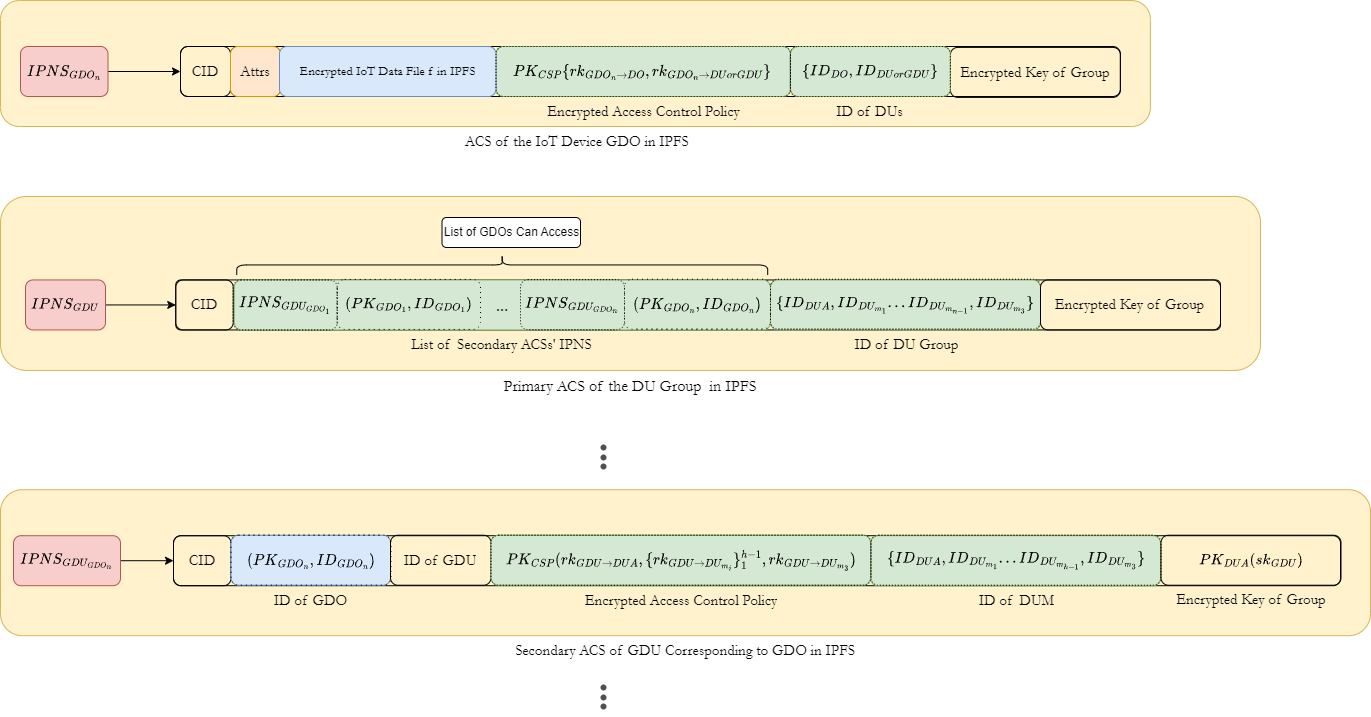

The diagram above was exported from draw.io. Its source (the exported page's mxGraphModel, read from the mxfile embedded in the PNG):
<mxGraphModel dx="3217" dy="2466" grid="1" gridSize="10" guides="1" tooltips="1" connect="1" arrows="1" fold="1" page="1" pageScale="1" pageWidth="827" pageHeight="1169" math="1" shadow="0">
  <root>
    <mxCell id="0" />
    <mxCell id="1" parent="0" />
    <mxCell id="2" value="&amp;nbsp;ACS of the IoT Device GDO in IPFS" style="rounded=1;whiteSpace=wrap;html=1;labelPosition=center;verticalLabelPosition=bottom;align=center;verticalAlign=top;fontFamily=Garamond;fontSize=15;fillColor=#fff2cc;strokeColor=#d6b656;" vertex="1" parent="1">
      <mxGeometry x="1260" y="-815.95" width="1149.88" height="125.95" as="geometry" />
    </mxCell>
    <mxCell id="3" value="" style="html=1;dashed=0;whiteSpace=wrap;rounded=1;shadow=0;fillColor=none;" vertex="1" parent="1">
      <mxGeometry x="1440" y="-770" width="939.88" height="50" as="geometry" />
    </mxCell>
    <mxCell id="4" value="&lt;font style=&quot;font-size: 15px;&quot; face=&quot;Garamond&quot;&gt;CID&lt;/font&gt;" style="text;strokeColor=default;fillColor=none;spacingLeft=4;spacingRight=4;overflow=hidden;rotatable=0;points=[[0,0.5],[1,0.5]];portConstraint=eastwest;fontSize=13;whiteSpace=wrap;html=1;rounded=1;align=center;verticalAlign=middle;" vertex="1" parent="1">
      <mxGeometry x="1440" y="-770" width="50" height="50" as="geometry" />
    </mxCell>
    <mxCell id="5" value="" style="text;strokeColor=default;fillColor=none;spacingLeft=4;spacingRight=4;overflow=hidden;rotatable=0;points=[[0,0.5],[1,0.5]];portConstraint=eastwest;fontSize=13;whiteSpace=wrap;html=1;rounded=1;align=center;verticalAlign=middle;horizontal=1;" vertex="1" parent="1">
      <mxGeometry x="1490" y="-770" width="50" height="50" as="geometry" />
    </mxCell>
    <mxCell id="6" style="edgeStyle=orthogonalEdgeStyle;rounded=0;orthogonalLoop=1;jettySize=auto;html=1;entryX=0;entryY=0.5;entryDx=0;entryDy=0;endArrow=classic;endFill=1;" edge="1" source="7" target="4" parent="1">
      <mxGeometry relative="1" as="geometry" />
    </mxCell>
    <mxCell id="7" value="$$IPNS_{GDO_n}$$" style="text;strokeColor=#b85450;fillColor=#f8cecc;spacingLeft=4;spacingRight=4;overflow=hidden;rotatable=0;points=[[0,0.5],[1,0.5]];portConstraint=eastwest;fontSize=13;whiteSpace=wrap;html=1;rounded=1;align=center;verticalAlign=middle;horizontal=1;" vertex="1" parent="1">
      <mxGeometry x="1280" y="-770" width="87.5" height="50" as="geometry" />
    </mxCell>
    <mxCell id="8" value="&lt;font style=&quot;font-size: 15px;&quot; face=&quot;Garamond&quot;&gt;Encrypted Access Control Policy&lt;/font&gt;" style="text;strokeColor=#82b366;fillColor=#d5e8d4;spacingLeft=4;spacingRight=4;overflow=hidden;rotatable=0;points=[[0,0.5],[1,0.5]];portConstraint=eastwest;fontSize=13;whiteSpace=wrap;html=1;rounded=1;align=center;verticalAlign=top;horizontal=1;labelPosition=center;verticalLabelPosition=bottom;" vertex="1" parent="1">
      <mxGeometry x="1755.5" y="-770" width="294.5" height="50" as="geometry" />
    </mxCell>
    <mxCell id="9" value="Attrs" style="text;strokeColor=#d79b00;fillColor=#ffe6cc;spacingLeft=4;spacingRight=4;overflow=hidden;rotatable=0;points=[[0,0.5],[1,0.5]];portConstraint=eastwest;fontSize=15;rounded=1;align=center;verticalAlign=middle;horizontal=1;labelPosition=center;verticalLabelPosition=middle;fontFamily=Garamond;fontStyle=0;whiteSpace=wrap;" vertex="1" parent="1">
      <mxGeometry x="1490" y="-770" width="50" height="50" as="geometry" />
    </mxCell>
    <mxCell id="10" value="&lt;font style=&quot;font-size: 15px;&quot; face=&quot;Garamond&quot;&gt;Encrypted Key of Group&lt;/font&gt;" style="text;strokeColor=default;fillColor=none;spacingLeft=4;spacingRight=4;overflow=hidden;rotatable=0;points=[[0,0.5],[1,0.5]];portConstraint=eastwest;fontSize=13;whiteSpace=wrap;html=1;rounded=1;align=center;verticalAlign=middle;horizontal=1;labelPosition=center;verticalLabelPosition=middle;" vertex="1" parent="1">
      <mxGeometry x="2209.88" y="-769.0999999999999" width="170" height="50" as="geometry" />
    </mxCell>
    <mxCell id="11" value="&amp;nbsp;ID of DUs&amp;nbsp;" style="text;strokeColor=#82b366;fillColor=#d5e8d4;spacingLeft=3;spacingRight=4;overflow=hidden;rotatable=0;points=[[0,0.5],[1,0.5]];portConstraint=eastwest;rounded=1;align=center;verticalAlign=top;horizontal=1;labelPosition=center;verticalLabelPosition=bottom;html=1;fontFamily=Garamond;fontSize=15;" vertex="1" parent="1">
      <mxGeometry x="2050" y="-770" width="159.88" height="50" as="geometry" />
    </mxCell>
    <mxCell id="12" value="&lt;font face=&quot;Garamond&quot;&gt;Encrypted IoT Data File f in IPFS&lt;/font&gt;" style="text;strokeColor=#6c8ebf;fillColor=#dae8fc;spacingLeft=4;spacingRight=4;overflow=hidden;rotatable=0;points=[[0,0.5],[1,0.5]];portConstraint=eastwest;fontSize=13;whiteSpace=wrap;html=1;rounded=1;align=center;verticalAlign=middle;horizontal=1;labelPosition=center;verticalLabelPosition=middle;" vertex="1" parent="1">
      <mxGeometry x="1539" y="-770" width="216.5" height="50" as="geometry" />
    </mxCell>
    <mxCell id="13" value="$$PK_{CSP}\{rk_{GDO_n\rightarrow DO},rk_{GDO_n\rightarrow DUorGDU}&lt;br&gt;\}$$" style="text;strokeColor=default;fillColor=none;spacingLeft=4;spacingRight=4;overflow=hidden;rotatable=0;points=[[0,0.5],[1,0.5]];portConstraint=eastwest;fontSize=13;whiteSpace=wrap;html=1;rounded=1;align=center;verticalAlign=middle;horizontal=1;dashed=1;dashPattern=1 2;" vertex="1" parent="1">
      <mxGeometry x="1755.5" y="-770" width="294.38" height="50" as="geometry" />
    </mxCell>
    <mxCell id="14" value="$$\{ID_{DO},ID_{DUorGDU}\}$$" style="text;strokeColor=default;fillColor=none;spacingLeft=4;spacingRight=4;overflow=hidden;rotatable=0;points=[[0,0.5],[1,0.5]];portConstraint=eastwest;fontSize=13;whiteSpace=wrap;html=1;rounded=1;align=center;verticalAlign=middle;horizontal=1;dashed=1;dashPattern=1 2;" vertex="1" parent="1">
      <mxGeometry x="2049.88" y="-769.9999999999998" width="160" height="50" as="geometry" />
    </mxCell>
    <mxCell id="15" value="&lt;font style=&quot;font-size: 16px;&quot;&gt;Primary ACS of the DU Group&amp;nbsp; in IPFS&lt;/font&gt;" style="rounded=1;whiteSpace=wrap;html=1;fillColor=#fff2cc;labelPosition=center;verticalLabelPosition=bottom;align=center;verticalAlign=top;fontFamily=Garamond;strokeColor=#d6b656;" vertex="1" parent="1">
      <mxGeometry x="1260" y="-620.05" width="1260" height="174" as="geometry" />
    </mxCell>
    <mxCell id="16" value="" style="html=1;dashed=0;whiteSpace=wrap;rounded=1;shadow=0;fillColor=none;arcSize=10;" vertex="1" parent="1">
      <mxGeometry x="1435.25" y="-536.55" width="1044.75" height="50" as="geometry" />
    </mxCell>
    <mxCell id="17" value="&lt;font style=&quot;font-size: 15px;&quot; face=&quot;Garamond&quot;&gt;CID&lt;/font&gt;" style="text;strokeColor=default;fillColor=none;spacingLeft=4;spacingRight=4;overflow=hidden;rotatable=0;points=[[0,0.5],[1,0.5]];portConstraint=eastwest;fontSize=13;whiteSpace=wrap;html=1;rounded=1;align=center;verticalAlign=middle;" vertex="1" parent="1">
      <mxGeometry x="1435.25" y="-536.55" width="57.5" height="50" as="geometry" />
    </mxCell>
    <mxCell id="18" style="edgeStyle=orthogonalEdgeStyle;rounded=0;orthogonalLoop=1;jettySize=auto;html=1;entryX=0;entryY=0.5;entryDx=0;entryDy=0;endArrow=classic;endFill=1;" edge="1" source="19" target="17" parent="1">
      <mxGeometry relative="1" as="geometry" />
    </mxCell>
    <mxCell id="19" value="$$IPNS_{GDU}$$" style="text;strokeColor=#b85450;fillColor=#f8cecc;spacingLeft=4;spacingRight=4;overflow=hidden;rotatable=0;points=[[0,0.5],[1,0.5]];portConstraint=eastwest;fontSize=13;whiteSpace=wrap;html=1;rounded=1;align=center;verticalAlign=middle;horizontal=1;" vertex="1" parent="1">
      <mxGeometry x="1285" y="-536.55" width="80" height="50" as="geometry" />
    </mxCell>
    <mxCell id="20" value="List of&amp;nbsp; Secondary ACSs' IPNS" style="text;strokeColor=#82b366;fillColor=#d5e8d4;spacingLeft=3;spacingRight=4;overflow=hidden;rotatable=0;points=[[0,0.5],[1,0.5]];portConstraint=eastwest;rounded=1;align=center;verticalAlign=top;horizontal=1;labelPosition=center;verticalLabelPosition=bottom;html=1;fontFamily=Garamond;fontSize=15;" vertex="1" parent="1">
      <mxGeometry x="1493.75" y="-536.55" width="536.25" height="50" as="geometry" />
    </mxCell>
    <mxCell id="21" value="&amp;nbsp;ID of DU Group" style="text;strokeColor=#82b366;fillColor=#d5e8d4;spacingLeft=3;spacingRight=4;overflow=hidden;rotatable=0;points=[[0,0.5],[1,0.5]];portConstraint=eastwest;rounded=1;align=center;verticalAlign=top;horizontal=1;labelPosition=center;verticalLabelPosition=bottom;html=1;fontFamily=Garamond;fontSize=15;" vertex="1" parent="1">
      <mxGeometry x="2030" y="-536.55" width="270" height="50" as="geometry" />
    </mxCell>
    <mxCell id="22" value="" style="shape=curlyBracket;whiteSpace=wrap;html=1;rounded=1;labelPosition=left;verticalLabelPosition=middle;align=right;verticalAlign=middle;rotation=90;" vertex="1" parent="1">
      <mxGeometry x="1751.73" y="-817.02" width="20" height="530.95" as="geometry" />
    </mxCell>
    <mxCell id="23" value="List of GDOs Can Access" style="rounded=1;whiteSpace=wrap;html=1;" vertex="1" parent="1">
      <mxGeometry x="1701.5" y="-599" width="138.5" height="30" as="geometry" />
    </mxCell>
    <mxCell id="24" value="" style="text;strokeColor=default;fillColor=none;spacingLeft=4;spacingRight=4;overflow=hidden;rotatable=0;points=[[0,0.5],[1,0.5]];portConstraint=eastwest;fontSize=13;whiteSpace=wrap;html=1;rounded=1;align=center;verticalAlign=middle;horizontal=1;" vertex="1" parent="1">
      <mxGeometry x="2300" y="-536.55" width="180" height="50" as="geometry" />
    </mxCell>
    <mxCell id="25" value="Secondary ACS&amp;nbsp;of GDU Corresponding to GDO in IPFS" style="rounded=1;whiteSpace=wrap;html=1;fillColor=#fff2cc;labelPosition=center;verticalLabelPosition=bottom;align=center;verticalAlign=top;fontFamily=Garamond;fontSize=15;strokeColor=#d6b656;" vertex="1" parent="1">
      <mxGeometry x="1260" y="-326.78999999999996" width="1370" height="146" as="geometry" />
    </mxCell>
    <mxCell id="26" value="" style="html=1;dashed=0;whiteSpace=wrap;rounded=1;shadow=0;fillColor=none;" vertex="1" parent="1">
      <mxGeometry x="1433" y="-280.78999999999996" width="1167" height="50" as="geometry" />
    </mxCell>
    <mxCell id="27" value="&lt;font style=&quot;font-size: 15px;&quot; face=&quot;Garamond&quot;&gt;CID&lt;/font&gt;" style="text;strokeColor=default;fillColor=none;spacingLeft=4;spacingRight=4;overflow=hidden;rotatable=0;points=[[0,0.5],[1,0.5]];portConstraint=eastwest;fontSize=13;whiteSpace=wrap;html=1;rounded=1;align=center;verticalAlign=middle;" vertex="1" parent="1">
      <mxGeometry x="1433" y="-280.7899999999999" width="57.5" height="50" as="geometry" />
    </mxCell>
    <mxCell id="28" value="ID of GDO" style="text;strokeColor=#6c8ebf;fillColor=#dae8fc;spacingLeft=3;spacingRight=4;overflow=hidden;rotatable=0;points=[[0,0.5],[1,0.5]];portConstraint=eastwest;rounded=1;align=center;verticalAlign=top;horizontal=1;labelPosition=center;verticalLabelPosition=bottom;html=1;fontFamily=Garamond;fontSize=15;" vertex="1" parent="1">
      <mxGeometry x="1490.5" y="-281.2899999999999" width="159.5" height="50" as="geometry" />
    </mxCell>
    <mxCell id="29" style="edgeStyle=orthogonalEdgeStyle;rounded=0;orthogonalLoop=1;jettySize=auto;html=1;entryX=0;entryY=0.5;entryDx=0;entryDy=0;endArrow=classic;endFill=1;" edge="1" source="30" target="27" parent="1">
      <mxGeometry relative="1" as="geometry" />
    </mxCell>
    <mxCell id="30" value="$$IPNS_{GDU_{GDO_n}}$$" style="text;strokeColor=#b85450;fillColor=#f8cecc;spacingLeft=4;spacingRight=4;overflow=hidden;rotatable=0;points=[[0,0.5],[1,0.5]];portConstraint=eastwest;fontSize=13;whiteSpace=wrap;html=1;rounded=1;align=center;verticalAlign=middle;horizontal=1;" vertex="1" parent="1">
      <mxGeometry x="1273" y="-280.78999999999996" width="107" height="50" as="geometry" />
    </mxCell>
    <mxCell id="31" value="ID of GDU" style="text;strokeColor=default;fillColor=none;spacingLeft=3;spacingRight=4;overflow=hidden;rotatable=0;points=[[0,0.5],[1,0.5]];portConstraint=eastwest;rounded=1;align=center;verticalAlign=middle;horizontal=1;labelPosition=center;verticalLabelPosition=middle;html=1;fontFamily=Garamond;fontSize=15;" vertex="1" parent="1">
      <mxGeometry x="1650" y="-281.2899999999999" width="100.5" height="50" as="geometry" />
    </mxCell>
    <mxCell id="32" value="&lt;font style=&quot;font-size: 15px;&quot; face=&quot;Garamond&quot;&gt;Encrypted Access Control Policy&lt;/font&gt;" style="text;strokeColor=#82b366;fillColor=#d5e8d4;spacingLeft=4;spacingRight=4;overflow=hidden;rotatable=0;points=[[0,0.5],[1,0.5]];portConstraint=eastwest;fontSize=13;whiteSpace=wrap;html=1;rounded=1;align=center;verticalAlign=top;horizontal=1;labelPosition=center;verticalLabelPosition=bottom;" vertex="1" parent="1">
      <mxGeometry x="1750.5" y="-281.28999999999996" width="379.5" height="50" as="geometry" />
    </mxCell>
    <mxCell id="33" value="&amp;nbsp;ID of&amp;nbsp; DUM" style="text;strokeColor=#82b366;fillColor=#d5e8d4;spacingLeft=3;spacingRight=4;overflow=hidden;rotatable=0;points=[[0,0.5],[1,0.5]];portConstraint=eastwest;rounded=1;align=center;verticalAlign=top;horizontal=1;labelPosition=center;verticalLabelPosition=bottom;html=1;fontFamily=Garamond;fontSize=15;" vertex="1" parent="1">
      <mxGeometry x="2130" y="-280.78999999999996" width="290" height="50" as="geometry" />
    </mxCell>
    <mxCell id="34" value="&lt;font style=&quot;font-size: 15px; font-weight: normal;&quot; face=&quot;Garamond&quot;&gt;Encrypted Key of Group&lt;/font&gt;" style="text;spacingLeft=4;spacingRight=4;overflow=hidden;rotatable=0;points=[[0,0.5],[1,0.5]];portConstraint=eastwest;fontSize=13;whiteSpace=wrap;html=1;rounded=1;align=center;verticalAlign=middle;horizontal=1;labelPosition=center;verticalLabelPosition=middle;fontStyle=1;" vertex="1" parent="1">
      <mxGeometry x="2300" y="-536.55" width="179" height="50" as="geometry" />
    </mxCell>
    <mxCell id="35" value="$$(PK_{GDO_n},ID_{GDO_n})$$" style="text;strokeColor=default;fillColor=none;spacingLeft=4;spacingRight=4;overflow=hidden;rotatable=0;points=[[0,0.5],[1,0.5]];portConstraint=eastwest;fontSize=13;whiteSpace=wrap;html=1;rounded=1;align=center;verticalAlign=middle;horizontal=1;dashed=1;dashPattern=1 4;" vertex="1" parent="1">
      <mxGeometry x="1490.5" y="-281.2899999999999" width="160" height="50" as="geometry" />
    </mxCell>
    <mxCell id="36" value="$$PK_{CSP}(rk_{GDU\rightarrow DUA}, \{rk_{GDU\rightarrow DU_{m_i}}\}^{h-1}_1,rk_{GDU\rightarrow DU_{m_3}}&lt;br style=&quot;border-color: var(--border-color);&quot;&gt;)$$" style="text;strokeColor=default;fillColor=none;spacingLeft=4;spacingRight=4;overflow=hidden;rotatable=0;points=[[0,0.5],[1,0.5]];portConstraint=eastwest;fontSize=13;whiteSpace=wrap;html=1;rounded=1;align=center;verticalAlign=middle;horizontal=1;dashed=1;dashPattern=1 2;" vertex="1" parent="1">
      <mxGeometry x="1750.5" y="-281.2899999999999" width="380" height="50" as="geometry" />
    </mxCell>
    <mxCell id="37" value="$$\{ID_{DUA},ID_{DU_{m_1}}...ID_{DU_{m_{h-1}}},ID_{DU_{m_3}}&lt;br style=&quot;border-color: var(--border-color);&quot;&gt;\}$$" style="text;strokeColor=default;fillColor=none;spacingLeft=4;spacingRight=4;overflow=hidden;rotatable=0;points=[[0,0.5],[1,0.5]];portConstraint=eastwest;fontSize=13;whiteSpace=wrap;html=1;rounded=1;align=center;verticalAlign=middle;horizontal=1;dashed=1;dashPattern=1 2;" vertex="1" parent="1">
      <mxGeometry x="2130.5" y="-281.2899999999999" width="290" height="50" as="geometry" />
    </mxCell>
    <mxCell id="38" value="&lt;font style=&quot;font-size: 15px; font-weight: normal;&quot; face=&quot;Garamond&quot;&gt;Encrypted Key of Group&lt;/font&gt;" style="text;spacingLeft=4;spacingRight=4;overflow=hidden;rotatable=0;points=[[0,0.5],[1,0.5]];portConstraint=eastwest;fontSize=13;whiteSpace=wrap;html=1;rounded=1;align=center;verticalAlign=top;horizontal=1;labelPosition=center;verticalLabelPosition=bottom;fontStyle=1;labelBorderColor=none;" vertex="1" parent="1">
      <mxGeometry x="2420.5" y="-281.7899999999999" width="180" height="50" as="geometry" />
    </mxCell>
    <mxCell id="39" value="$$PK_{DUA}(sk_{GDU})$$" style="text;strokeColor=default;fillColor=none;spacingLeft=4;spacingRight=4;overflow=hidden;rotatable=0;points=[[0,0.5],[1,0.5]];portConstraint=eastwest;fontSize=13;whiteSpace=wrap;html=1;rounded=1;align=center;verticalAlign=middle;horizontal=1;" vertex="1" parent="1">
      <mxGeometry x="2420.5" y="-281.2899999999999" width="180" height="50" as="geometry" />
    </mxCell>
    <mxCell id="40" value="$$IPNS_{GDU_{GDO_1}}$$" style="text;strokeColor=default;fillColor=none;spacingLeft=4;spacingRight=4;overflow=hidden;rotatable=0;points=[[0,0.5],[1,0.5]];portConstraint=eastwest;fontSize=13;whiteSpace=wrap;html=1;rounded=1;align=center;verticalAlign=middle;dashed=1;dashPattern=1 2;" vertex="1" parent="1">
      <mxGeometry x="1492.75" y="-536.55" width="104" height="50" as="geometry" />
    </mxCell>
    <mxCell id="41" value="$$(PK_{GDO_1},ID_{GDO_1})$$" style="text;strokeColor=default;fillColor=none;spacingLeft=4;spacingRight=4;overflow=hidden;rotatable=0;points=[[0,0.5],[1,0.5]];portConstraint=eastwest;fontSize=13;whiteSpace=wrap;html=1;rounded=1;align=center;verticalAlign=middle;horizontal=1;dashed=1;dashPattern=1 4;" vertex="1" parent="1">
      <mxGeometry x="1596.75" y="-537.05" width="143.25" height="50" as="geometry" />
    </mxCell>
    <mxCell id="42" value="$$IPNS_{GDU_{GDO_n}}$$" style="text;strokeColor=default;fillColor=none;spacingLeft=4;spacingRight=4;overflow=hidden;rotatable=0;points=[[0,0.5],[1,0.5]];portConstraint=eastwest;fontSize=13;whiteSpace=wrap;html=1;rounded=1;align=center;verticalAlign=middle;dashed=1;dashPattern=1 2;" vertex="1" parent="1">
      <mxGeometry x="1780" y="-536.8" width="104" height="50" as="geometry" />
    </mxCell>
    <mxCell id="43" value="$$(PK_{GDO_n},ID_{GDO_n})$$" style="text;strokeColor=default;fillColor=none;spacingLeft=4;spacingRight=4;overflow=hidden;rotatable=0;points=[[0,0.5],[1,0.5]];portConstraint=eastwest;fontSize=13;whiteSpace=wrap;html=1;rounded=1;align=center;verticalAlign=middle;horizontal=1;dashed=1;dashPattern=1 4;" vertex="1" parent="1">
      <mxGeometry x="1884" y="-537.3" width="146" height="50" as="geometry" />
    </mxCell>
    <mxCell id="44" value="&lt;font style=&quot;font-size: 17px;&quot; face=&quot;Comic Sans MS&quot;&gt;...&lt;/font&gt;" style="text;strokeColor=none;fillColor=none;spacingLeft=4;spacingRight=4;overflow=hidden;rotatable=0;points=[[0,0.5],[1,0.5]];portConstraint=eastwest;fontSize=13;whiteSpace=wrap;html=1;rounded=1;align=center;verticalAlign=middle;horizontal=1;dashed=1;dashPattern=1 4;" vertex="1" parent="1">
      <mxGeometry x="1686.88" y="-537.3" width="150" height="50" as="geometry" />
    </mxCell>
    <mxCell id="45" value="$$\{ID_{DUA},ID_{DU_{m_1}}...ID_{DU_{m_{n-1}}},ID_{DU_{m_3}}&lt;br&gt;\}$$" style="text;strokeColor=default;fillColor=none;spacingLeft=4;spacingRight=4;overflow=hidden;rotatable=0;points=[[0,0.5],[1,0.5]];portConstraint=eastwest;fontSize=13;whiteSpace=wrap;html=1;rounded=1;align=center;verticalAlign=middle;horizontal=1;dashed=1;dashPattern=1 2;" vertex="1" parent="1">
      <mxGeometry x="2030" y="-537.3" width="270" height="50" as="geometry" />
    </mxCell>
    <mxCell id="46" value="" style="group;rotation=90;" connectable="0" vertex="1" parent="1">
      <mxGeometry x="1850" y="-127.99999999999996" width="34" height="12" as="geometry" />
    </mxCell>
    <mxCell id="47" value="" style="shape=waypoint;sketch=0;fillStyle=solid;size=6;pointerEvents=1;points=[];fillColor=none;resizable=0;rotatable=0;perimeter=centerPerimeter;snapToPoint=1;shadow=0;dashed=0;comic=0;fontFamily=Helvetica;fontSize=12;fontColor=default;html=1;strokeColor=#505050;rotation=90;" vertex="1" parent="46">
      <mxGeometry x="3" y="-11" width="20" height="20" as="geometry" />
    </mxCell>
    <mxCell id="48" value="" style="shape=waypoint;sketch=0;fillStyle=solid;size=6;pointerEvents=1;points=[];fillColor=none;resizable=0;rotatable=0;perimeter=centerPerimeter;snapToPoint=1;shadow=0;dashed=0;comic=0;fontFamily=Helvetica;fontSize=12;fontColor=default;html=1;strokeColor=#505050;rotation=90;" vertex="1" parent="46">
      <mxGeometry x="3" y="-1" width="20" height="20" as="geometry" />
    </mxCell>
    <mxCell id="49" value="" style="shape=waypoint;sketch=0;fillStyle=solid;size=6;pointerEvents=1;points=[];fillColor=none;resizable=0;rotatable=0;perimeter=centerPerimeter;snapToPoint=1;shadow=0;dashed=0;comic=0;fontFamily=Helvetica;fontSize=12;fontColor=default;html=1;strokeColor=#505050;rotation=90;" vertex="1" parent="46">
      <mxGeometry x="3" y="8" width="20" height="20" as="geometry" />
    </mxCell>
    <mxCell id="50" value="" style="group;rotation=90;" connectable="0" vertex="1" parent="1">
      <mxGeometry x="1850" y="-367.99999999999994" width="34" height="12" as="geometry" />
    </mxCell>
    <mxCell id="51" value="" style="shape=waypoint;sketch=0;fillStyle=solid;size=6;pointerEvents=1;points=[];fillColor=none;resizable=0;rotatable=0;perimeter=centerPerimeter;snapToPoint=1;shadow=0;dashed=0;comic=0;fontFamily=Helvetica;fontSize=12;fontColor=default;html=1;strokeColor=#505050;rotation=90;" vertex="1" parent="50">
      <mxGeometry x="3" y="-11" width="20" height="20" as="geometry" />
    </mxCell>
    <mxCell id="52" value="" style="shape=waypoint;sketch=0;fillStyle=solid;size=6;pointerEvents=1;points=[];fillColor=none;resizable=0;rotatable=0;perimeter=centerPerimeter;snapToPoint=1;shadow=0;dashed=0;comic=0;fontFamily=Helvetica;fontSize=12;fontColor=default;html=1;strokeColor=#505050;rotation=90;" vertex="1" parent="50">
      <mxGeometry x="3" y="-1" width="20" height="20" as="geometry" />
    </mxCell>
    <mxCell id="53" value="" style="shape=waypoint;sketch=0;fillStyle=solid;size=6;pointerEvents=1;points=[];fillColor=none;resizable=0;rotatable=0;perimeter=centerPerimeter;snapToPoint=1;shadow=0;dashed=0;comic=0;fontFamily=Helvetica;fontSize=12;fontColor=default;html=1;strokeColor=#505050;rotation=90;" vertex="1" parent="50">
      <mxGeometry x="3" y="8" width="20" height="20" as="geometry" />
    </mxCell>
  </root>
</mxGraphModel>